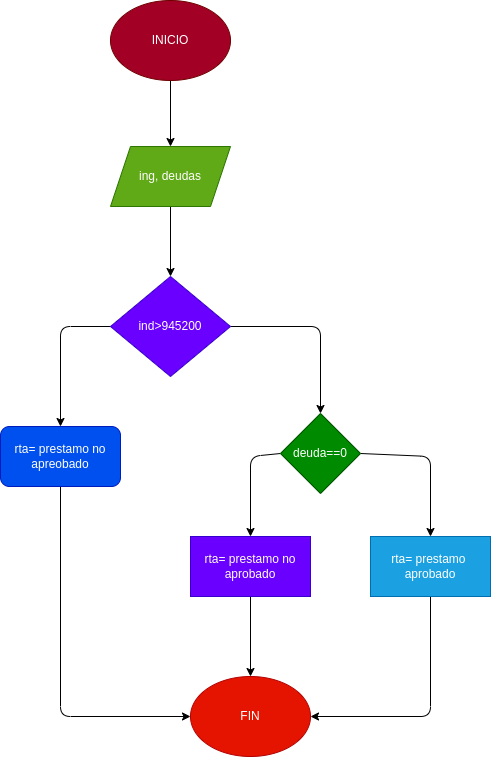

The diagram above was exported from draw.io. Its source (the exported page's mxGraphModel, read from the mxfile embedded in the PNG):
<mxGraphModel dx="662" dy="411" grid="1" gridSize="10" guides="1" tooltips="1" connect="1" arrows="1" fold="1" page="1" pageScale="1" pageWidth="1169" pageHeight="827" math="0" shadow="0">
  <root>
    <mxCell id="0" />
    <mxCell id="1" parent="0" />
    <mxCell id="5" value="" style="edgeStyle=none;html=1;" edge="1" parent="1" source="3" target="4">
      <mxGeometry relative="1" as="geometry" />
    </mxCell>
    <mxCell id="3" value="INICIO" style="ellipse;whiteSpace=wrap;html=1;fillColor=#a20025;fontColor=#ffffff;strokeColor=#6F0000;" vertex="1" parent="1">
      <mxGeometry x="180" y="414" width="120" height="80" as="geometry" />
    </mxCell>
    <mxCell id="7" value="" style="edgeStyle=none;html=1;" edge="1" parent="1" source="4" target="6">
      <mxGeometry relative="1" as="geometry" />
    </mxCell>
    <mxCell id="4" value="ing, deudas" style="shape=parallelogram;perimeter=parallelogramPerimeter;whiteSpace=wrap;html=1;fixedSize=1;fillColor=#60a917;fontColor=#ffffff;strokeColor=#2D7600;" vertex="1" parent="1">
      <mxGeometry x="180" y="560" width="120" height="60" as="geometry" />
    </mxCell>
    <mxCell id="9" style="edgeStyle=none;html=1;exitX=0;exitY=0.5;exitDx=0;exitDy=0;entryX=0.5;entryY=0;entryDx=0;entryDy=0;" edge="1" parent="1" source="6" target="8">
      <mxGeometry relative="1" as="geometry">
        <Array as="points">
          <mxPoint x="130" y="740" />
        </Array>
      </mxGeometry>
    </mxCell>
    <mxCell id="11" style="edgeStyle=none;html=1;exitX=1;exitY=0.5;exitDx=0;exitDy=0;entryX=0.5;entryY=0;entryDx=0;entryDy=0;" edge="1" parent="1" source="6" target="10">
      <mxGeometry relative="1" as="geometry">
        <Array as="points">
          <mxPoint x="390" y="740" />
        </Array>
      </mxGeometry>
    </mxCell>
    <mxCell id="6" value="ind&amp;gt;945200" style="rhombus;whiteSpace=wrap;html=1;fillColor=#6a00ff;fontColor=#ffffff;strokeColor=#3700CC;" vertex="1" parent="1">
      <mxGeometry x="180" y="690" width="120" height="100" as="geometry" />
    </mxCell>
    <mxCell id="21" style="edgeStyle=none;html=1;exitX=0.5;exitY=1;exitDx=0;exitDy=0;entryX=0;entryY=0.5;entryDx=0;entryDy=0;" edge="1" parent="1" source="8" target="18">
      <mxGeometry relative="1" as="geometry">
        <Array as="points">
          <mxPoint x="130" y="1130" />
        </Array>
      </mxGeometry>
    </mxCell>
    <mxCell id="8" value="rta= prestamo no apreobado" style="rounded=1;whiteSpace=wrap;html=1;fillColor=#0050ef;fontColor=#ffffff;strokeColor=#001DBC;" vertex="1" parent="1">
      <mxGeometry x="70" y="840" width="120" height="60" as="geometry" />
    </mxCell>
    <mxCell id="13" style="edgeStyle=none;html=1;exitX=0;exitY=0.5;exitDx=0;exitDy=0;entryX=0.5;entryY=0;entryDx=0;entryDy=0;" edge="1" parent="1" source="10" target="12">
      <mxGeometry relative="1" as="geometry">
        <Array as="points">
          <mxPoint x="320" y="870" />
        </Array>
      </mxGeometry>
    </mxCell>
    <mxCell id="15" style="edgeStyle=none;html=1;exitX=1;exitY=0.5;exitDx=0;exitDy=0;entryX=0.5;entryY=0;entryDx=0;entryDy=0;" edge="1" parent="1" source="10" target="14">
      <mxGeometry relative="1" as="geometry">
        <Array as="points">
          <mxPoint x="500" y="870" />
        </Array>
      </mxGeometry>
    </mxCell>
    <mxCell id="10" value="deuda==0" style="rhombus;whiteSpace=wrap;html=1;fillColor=#008a00;fontColor=#ffffff;strokeColor=#005700;" vertex="1" parent="1">
      <mxGeometry x="350" y="827" width="80" height="80" as="geometry" />
    </mxCell>
    <mxCell id="19" value="" style="edgeStyle=none;html=1;" edge="1" parent="1" source="12" target="18">
      <mxGeometry relative="1" as="geometry" />
    </mxCell>
    <mxCell id="12" value="rta= prestamo no aprobado" style="rounded=0;whiteSpace=wrap;html=1;fillColor=#6a00ff;fontColor=#ffffff;strokeColor=#3700CC;" vertex="1" parent="1">
      <mxGeometry x="260" y="950" width="120" height="60" as="geometry" />
    </mxCell>
    <mxCell id="20" style="edgeStyle=none;html=1;exitX=0.5;exitY=1;exitDx=0;exitDy=0;entryX=1;entryY=0.5;entryDx=0;entryDy=0;" edge="1" parent="1" source="14" target="18">
      <mxGeometry relative="1" as="geometry">
        <Array as="points">
          <mxPoint x="500" y="1130" />
        </Array>
      </mxGeometry>
    </mxCell>
    <mxCell id="14" value="rta= prestamo&amp;nbsp; aprobado" style="rounded=0;whiteSpace=wrap;html=1;fillColor=#1ba1e2;fontColor=#ffffff;strokeColor=#006EAF;" vertex="1" parent="1">
      <mxGeometry x="440" y="950" width="120" height="60" as="geometry" />
    </mxCell>
    <mxCell id="18" value="FIN" style="ellipse;whiteSpace=wrap;html=1;fillColor=#e51400;fontColor=#ffffff;strokeColor=#B20000;" vertex="1" parent="1">
      <mxGeometry x="260" y="1090" width="120" height="80" as="geometry" />
    </mxCell>
  </root>
</mxGraphModel>